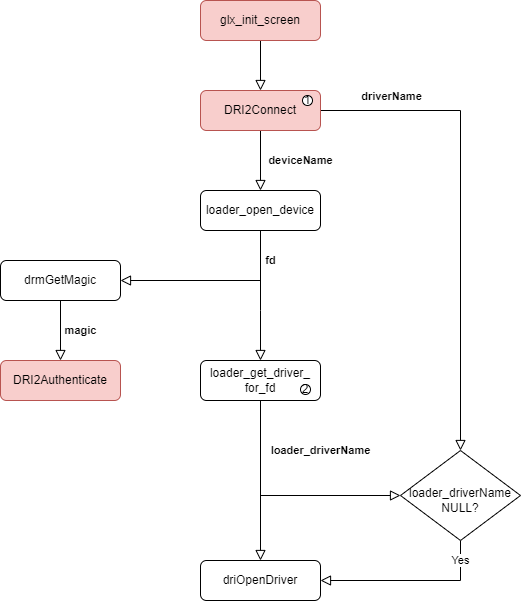

The diagram above was exported from draw.io. Its source (the exported page's mxGraphModel, read from the mxfile embedded in the PNG):
<mxGraphModel dx="1929" dy="857" grid="1" gridSize="10" guides="1" tooltips="1" connect="1" arrows="1" fold="1" page="1" pageScale="1" pageWidth="827" pageHeight="1169" math="0" shadow="0">
  <root>
    <mxCell id="WIyWlLk6GJQsqaUBKTNV-0" />
    <mxCell id="WIyWlLk6GJQsqaUBKTNV-1" parent="WIyWlLk6GJQsqaUBKTNV-0" />
    <mxCell id="WIyWlLk6GJQsqaUBKTNV-2" value="" style="rounded=0;html=1;jettySize=auto;orthogonalLoop=1;fontSize=11;endArrow=block;endFill=0;endSize=8;strokeWidth=1;shadow=0;labelBackgroundColor=none;edgeStyle=orthogonalEdgeStyle;" parent="WIyWlLk6GJQsqaUBKTNV-1" source="WIyWlLk6GJQsqaUBKTNV-3" edge="1">
      <mxGeometry relative="1" as="geometry">
        <mxPoint x="220" y="170" as="targetPoint" />
      </mxGeometry>
    </mxCell>
    <mxCell id="WIyWlLk6GJQsqaUBKTNV-3" value="glx_init_screen" style="rounded=1;whiteSpace=wrap;html=1;fontSize=12;glass=0;strokeWidth=1;shadow=0;fillColor=#f8cecc;strokeColor=#b85450;" parent="WIyWlLk6GJQsqaUBKTNV-1" vertex="1">
      <mxGeometry x="160" y="80" width="120" height="40" as="geometry" />
    </mxCell>
    <mxCell id="WIyWlLk6GJQsqaUBKTNV-4" value="&lt;b&gt;deviceName&lt;/b&gt;" style="rounded=0;html=1;jettySize=auto;orthogonalLoop=1;fontSize=11;endArrow=block;endFill=0;endSize=8;strokeWidth=1;shadow=0;labelBackgroundColor=none;edgeStyle=orthogonalEdgeStyle;exitX=0.5;exitY=1;exitDx=0;exitDy=0;entryX=0.5;entryY=0;entryDx=0;entryDy=0;" parent="WIyWlLk6GJQsqaUBKTNV-1" source="fe-0OIMeabc_PaJiCpmA-0" target="fe-0OIMeabc_PaJiCpmA-1" edge="1">
      <mxGeometry y="40" relative="1" as="geometry">
        <mxPoint as="offset" />
        <mxPoint x="220" y="250" as="sourcePoint" />
        <mxPoint x="220" y="290" as="targetPoint" />
      </mxGeometry>
    </mxCell>
    <mxCell id="fe-0OIMeabc_PaJiCpmA-5" value="&lt;b&gt;loader_driverName&lt;/b&gt;" style="edgeStyle=orthogonalEdgeStyle;rounded=0;orthogonalLoop=1;jettySize=auto;html=1;endArrow=block;endFill=0;endSize=8;exitX=0.5;exitY=1;exitDx=0;exitDy=0;entryX=0.5;entryY=0;entryDx=0;entryDy=0;" edge="1" parent="WIyWlLk6GJQsqaUBKTNV-1" source="WIyWlLk6GJQsqaUBKTNV-11" target="WIyWlLk6GJQsqaUBKTNV-12">
      <mxGeometry x="-0.375" y="60" relative="1" as="geometry">
        <mxPoint x="220" y="480" as="targetPoint" />
        <mxPoint as="offset" />
      </mxGeometry>
    </mxCell>
    <mxCell id="fe-0OIMeabc_PaJiCpmA-15" style="edgeStyle=orthogonalEdgeStyle;rounded=0;orthogonalLoop=1;jettySize=auto;html=1;endArrow=block;endFill=0;endSize=8;entryX=0;entryY=0.5;entryDx=0;entryDy=0;" edge="1" parent="WIyWlLk6GJQsqaUBKTNV-1" source="WIyWlLk6GJQsqaUBKTNV-11" target="fe-0OIMeabc_PaJiCpmA-6">
      <mxGeometry relative="1" as="geometry">
        <mxPoint x="420" y="510" as="targetPoint" />
        <Array as="points">
          <mxPoint x="220" y="575" />
        </Array>
      </mxGeometry>
    </mxCell>
    <mxCell id="WIyWlLk6GJQsqaUBKTNV-11" value="loader_get_driver_&lt;br&gt;for_fd" style="rounded=1;whiteSpace=wrap;html=1;fontSize=12;glass=0;strokeWidth=1;shadow=0;" parent="WIyWlLk6GJQsqaUBKTNV-1" vertex="1">
      <mxGeometry x="160" y="440" width="120" height="40" as="geometry" />
    </mxCell>
    <mxCell id="WIyWlLk6GJQsqaUBKTNV-12" value="driOpenDriver" style="rounded=1;whiteSpace=wrap;html=1;fontSize=12;glass=0;strokeWidth=1;shadow=0;" parent="WIyWlLk6GJQsqaUBKTNV-1" vertex="1">
      <mxGeometry x="160" y="640" width="120" height="40" as="geometry" />
    </mxCell>
    <mxCell id="fe-0OIMeabc_PaJiCpmA-2" style="edgeStyle=orthogonalEdgeStyle;rounded=0;orthogonalLoop=1;jettySize=auto;html=1;endArrow=block;endFill=0;endSize=8;exitX=1;exitY=0.5;exitDx=0;exitDy=0;entryX=0.5;entryY=0;entryDx=0;entryDy=0;" edge="1" parent="WIyWlLk6GJQsqaUBKTNV-1" source="fe-0OIMeabc_PaJiCpmA-0" target="fe-0OIMeabc_PaJiCpmA-6">
      <mxGeometry relative="1" as="geometry">
        <mxPoint x="280" y="200" as="sourcePoint" />
        <mxPoint x="490" y="450" as="targetPoint" />
        <Array as="points">
          <mxPoint x="420" y="190" />
        </Array>
      </mxGeometry>
    </mxCell>
    <mxCell id="fe-0OIMeabc_PaJiCpmA-3" value="driverName" style="edgeLabel;html=1;align=center;verticalAlign=middle;resizable=0;points=[];fontStyle=1" vertex="1" connectable="0" parent="fe-0OIMeabc_PaJiCpmA-2">
      <mxGeometry x="0.2273" y="-1" relative="1" as="geometry">
        <mxPoint x="-69" y="-170" as="offset" />
      </mxGeometry>
    </mxCell>
    <mxCell id="fe-0OIMeabc_PaJiCpmA-0" value="DRI2Connect" style="rounded=1;whiteSpace=wrap;html=1;fontSize=12;glass=0;strokeWidth=1;shadow=0;fillColor=#f8cecc;strokeColor=#b85450;" vertex="1" parent="WIyWlLk6GJQsqaUBKTNV-1">
      <mxGeometry x="160" y="170" width="120" height="40" as="geometry" />
    </mxCell>
    <mxCell id="fe-0OIMeabc_PaJiCpmA-4" value="&lt;b&gt;fd&lt;/b&gt;" style="edgeStyle=orthogonalEdgeStyle;rounded=0;orthogonalLoop=1;jettySize=auto;html=1;endArrow=block;endFill=0;endSize=8;" edge="1" parent="WIyWlLk6GJQsqaUBKTNV-1" source="fe-0OIMeabc_PaJiCpmA-1" target="WIyWlLk6GJQsqaUBKTNV-11">
      <mxGeometry x="-0.5385" y="10" relative="1" as="geometry">
        <Array as="points">
          <mxPoint x="220" y="390" />
          <mxPoint x="220" y="390" />
        </Array>
        <mxPoint as="offset" />
      </mxGeometry>
    </mxCell>
    <mxCell id="fe-0OIMeabc_PaJiCpmA-9" style="edgeStyle=orthogonalEdgeStyle;rounded=0;orthogonalLoop=1;jettySize=auto;html=1;entryX=1;entryY=0.5;entryDx=0;entryDy=0;endArrow=block;endFill=0;endSize=8;exitX=0.5;exitY=1;exitDx=0;exitDy=0;" edge="1" parent="WIyWlLk6GJQsqaUBKTNV-1" source="fe-0OIMeabc_PaJiCpmA-1" target="fe-0OIMeabc_PaJiCpmA-8">
      <mxGeometry relative="1" as="geometry">
        <Array as="points">
          <mxPoint x="220" y="360" />
          <mxPoint x="80" y="360" />
        </Array>
      </mxGeometry>
    </mxCell>
    <mxCell id="fe-0OIMeabc_PaJiCpmA-1" value="loader_open_device" style="rounded=1;whiteSpace=wrap;html=1;fontSize=12;glass=0;strokeWidth=1;shadow=0;" vertex="1" parent="WIyWlLk6GJQsqaUBKTNV-1">
      <mxGeometry x="160" y="270" width="120" height="40" as="geometry" />
    </mxCell>
    <mxCell id="fe-0OIMeabc_PaJiCpmA-7" value="Yes" style="edgeStyle=orthogonalEdgeStyle;rounded=0;orthogonalLoop=1;jettySize=auto;html=1;entryX=1;entryY=0.5;entryDx=0;entryDy=0;endArrow=block;endFill=0;endSize=8;exitX=0.5;exitY=1;exitDx=0;exitDy=0;" edge="1" parent="WIyWlLk6GJQsqaUBKTNV-1" source="fe-0OIMeabc_PaJiCpmA-6" target="WIyWlLk6GJQsqaUBKTNV-12">
      <mxGeometry x="-0.7778" relative="1" as="geometry">
        <mxPoint as="offset" />
      </mxGeometry>
    </mxCell>
    <mxCell id="fe-0OIMeabc_PaJiCpmA-6" value="&lt;br&gt;loader_driverName&lt;br&gt;NULL?" style="rhombus;whiteSpace=wrap;html=1;shadow=0;fontFamily=Helvetica;fontSize=12;align=center;strokeWidth=1;spacing=6;spacingTop=-4;" vertex="1" parent="WIyWlLk6GJQsqaUBKTNV-1">
      <mxGeometry x="360" y="530" width="120" height="90" as="geometry" />
    </mxCell>
    <mxCell id="fe-0OIMeabc_PaJiCpmA-11" value="&lt;b&gt;magic&lt;/b&gt;" style="edgeStyle=orthogonalEdgeStyle;rounded=0;orthogonalLoop=1;jettySize=auto;html=1;entryX=0.5;entryY=0;entryDx=0;entryDy=0;endArrow=block;endFill=0;endSize=8;" edge="1" parent="WIyWlLk6GJQsqaUBKTNV-1" source="fe-0OIMeabc_PaJiCpmA-8" target="fe-0OIMeabc_PaJiCpmA-10">
      <mxGeometry y="20" relative="1" as="geometry">
        <mxPoint as="offset" />
      </mxGeometry>
    </mxCell>
    <mxCell id="fe-0OIMeabc_PaJiCpmA-8" value="drmGetMagic" style="rounded=1;whiteSpace=wrap;html=1;fontSize=12;glass=0;strokeWidth=1;shadow=0;" vertex="1" parent="WIyWlLk6GJQsqaUBKTNV-1">
      <mxGeometry x="-40" y="340" width="120" height="40" as="geometry" />
    </mxCell>
    <mxCell id="fe-0OIMeabc_PaJiCpmA-10" value="DRI2Authenticate" style="rounded=1;whiteSpace=wrap;html=1;fontSize=12;glass=0;strokeWidth=1;shadow=0;fillColor=#f8cecc;strokeColor=#b85450;" vertex="1" parent="WIyWlLk6GJQsqaUBKTNV-1">
      <mxGeometry x="-40" y="440" width="120" height="40" as="geometry" />
    </mxCell>
    <mxCell id="fe-0OIMeabc_PaJiCpmA-12" value="1" style="ellipse;whiteSpace=wrap;html=1;aspect=fixed;" vertex="1" parent="WIyWlLk6GJQsqaUBKTNV-1">
      <mxGeometry x="262" y="175" width="10" height="10" as="geometry" />
    </mxCell>
    <mxCell id="fe-0OIMeabc_PaJiCpmA-13" value="2" style="ellipse;whiteSpace=wrap;html=1;aspect=fixed;" vertex="1" parent="WIyWlLk6GJQsqaUBKTNV-1">
      <mxGeometry x="260" y="464" width="10" height="10" as="geometry" />
    </mxCell>
  </root>
</mxGraphModel>